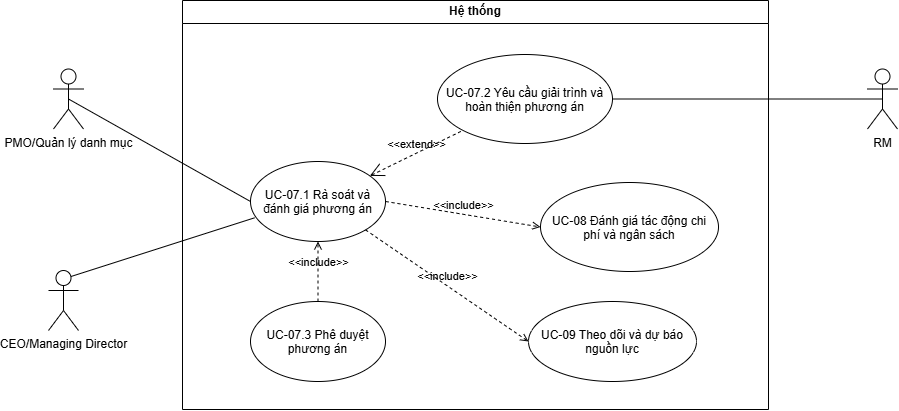

The diagram above was exported from draw.io. Its source (the exported page's mxGraphModel, read from the mxfile embedded in the PNG):
<mxGraphModel dx="1839" dy="864" grid="0" gridSize="10" guides="1" tooltips="1" connect="1" arrows="1" fold="1" page="1" pageScale="1" pageWidth="2000" pageHeight="1500" math="0" shadow="0">
  <root>
    <mxCell id="0" />
    <mxCell id="1" parent="0" />
    <mxCell id="kDp0PuJFuE2mq9xQdWDh-1" parent="1" style="swimlane;whiteSpace=wrap;html=1;" value="Hệ thống" vertex="1">
      <mxGeometry height="409" width="586" x="410" y="82" as="geometry" />
    </mxCell>
    <mxCell id="kDp0PuJFuE2mq9xQdWDh-4" parent="kDp0PuJFuE2mq9xQdWDh-1" style="ellipse;whiteSpace=wrap;html=1;shapeInside=1;" value="UC-07.1 Rà soát và đánh giá phương án&lt;div&gt;&lt;br&gt;&lt;/div&gt;" vertex="1">
      <mxGeometry height="80" width="135" x="68" y="161" as="geometry" />
    </mxCell>
    <mxCell id="kDp0PuJFuE2mq9xQdWDh-5" parent="kDp0PuJFuE2mq9xQdWDh-1" style="ellipse;whiteSpace=wrap;html=1;shapeInside=1;" value="&lt;div&gt;UC-08&amp;nbsp;&lt;span style=&quot;background-color: transparent; white-space: pre-wrap; text-decoration-line: inherit; color: light-dark(rgb(0, 0, 0), rgb(255, 255, 255));&quot;&gt;&lt;font style=&quot;&quot; face=&quot;Helvetica&quot;&gt;Đánh giá tác động chi phí và ngân sách&lt;/font&gt;&lt;/span&gt;&lt;/div&gt;" vertex="1">
      <mxGeometry height="89" width="178" x="358" y="182" as="geometry" />
    </mxCell>
    <mxCell id="kDp0PuJFuE2mq9xQdWDh-6" parent="kDp0PuJFuE2mq9xQdWDh-1" style="ellipse;whiteSpace=wrap;html=1;shapeInside=1;" value="&lt;div&gt;UC-09&amp;nbsp;&lt;span style=&quot;background-color: transparent; white-space: pre-wrap; text-decoration-line: inherit; color: light-dark(rgb(0, 0, 0), rgb(255, 255, 255));&quot;&gt;&lt;font style=&quot;&quot;&gt;Theo dõi và dự báo nguồn lực&lt;/font&gt;&lt;/span&gt;&lt;/div&gt;" vertex="1">
      <mxGeometry height="80" width="168" x="346" y="301" as="geometry" />
    </mxCell>
    <mxCell id="kDp0PuJFuE2mq9xQdWDh-7" parent="kDp0PuJFuE2mq9xQdWDh-1" style="ellipse;whiteSpace=wrap;html=1;shapeInside=1;" value="&lt;div&gt;UC-07.3 Phê duyệt phương án&lt;/div&gt;" vertex="1">
      <mxGeometry height="80" width="135" x="68" y="301" as="geometry" />
    </mxCell>
    <mxCell id="kDp0PuJFuE2mq9xQdWDh-8" edge="1" parent="kDp0PuJFuE2mq9xQdWDh-1" source="kDp0PuJFuE2mq9xQdWDh-7" style="edgeStyle=none;html=1;endArrow=open;verticalAlign=bottom;dashed=1;labelBackgroundColor=none;rounded=0;entryX=0.5;entryY=1;entryDx=0;entryDy=0;" target="kDp0PuJFuE2mq9xQdWDh-4" value="&amp;lt;&amp;lt;include&amp;gt;&amp;gt;">
      <mxGeometry relative="1" width="160" as="geometry">
        <mxPoint x="193" y="266" as="sourcePoint" />
        <mxPoint x="353" y="266" as="targetPoint" />
      </mxGeometry>
    </mxCell>
    <mxCell id="kDp0PuJFuE2mq9xQdWDh-9" edge="1" parent="kDp0PuJFuE2mq9xQdWDh-1" source="kDp0PuJFuE2mq9xQdWDh-4" style="edgeStyle=none;html=1;endArrow=open;verticalAlign=bottom;dashed=1;labelBackgroundColor=none;rounded=0;entryX=0;entryY=0.5;entryDx=0;entryDy=0;exitX=1;exitY=0.5;exitDx=0;exitDy=0;" target="kDp0PuJFuE2mq9xQdWDh-5" value="&amp;lt;&amp;lt;include&amp;gt;&amp;gt;">
      <mxGeometry relative="1" width="160" as="geometry">
        <mxPoint x="132" y="260" as="sourcePoint" />
        <mxPoint x="130" y="189" as="targetPoint" />
      </mxGeometry>
    </mxCell>
    <mxCell id="kDp0PuJFuE2mq9xQdWDh-10" edge="1" parent="kDp0PuJFuE2mq9xQdWDh-1" source="kDp0PuJFuE2mq9xQdWDh-4" style="edgeStyle=none;html=1;endArrow=open;verticalAlign=bottom;dashed=1;labelBackgroundColor=none;rounded=0;entryX=0;entryY=0.5;entryDx=0;entryDy=0;exitX=1;exitY=1;exitDx=0;exitDy=0;" target="kDp0PuJFuE2mq9xQdWDh-6" value="&amp;lt;&amp;lt;include&amp;gt;&amp;gt;">
      <mxGeometry relative="1" width="160" as="geometry">
        <mxPoint x="197" y="149" as="sourcePoint" />
        <mxPoint x="318" y="112" as="targetPoint" />
      </mxGeometry>
    </mxCell>
    <mxCell id="QRtjo4E3UWAsyoyUgKPZ-1" parent="kDp0PuJFuE2mq9xQdWDh-1" style="ellipse;whiteSpace=wrap;html=1;shapeInside=1;" value="&lt;div&gt;UC-07.2&amp;nbsp;&lt;span style=&quot;background-color: transparent; white-space: pre-wrap; text-decoration-line: inherit; color: light-dark(rgb(0, 0, 0), rgb(255, 255, 255));&quot;&gt;&lt;font style=&quot;&quot; face=&quot;Helvetica&quot;&gt;Yêu cầu giải trình và hoàn thiện phương án&lt;/font&gt;&lt;/span&gt;&lt;/div&gt;" vertex="1">
      <mxGeometry height="89" width="175" x="255" y="54" as="geometry" />
    </mxCell>
    <mxCell id="QRtjo4E3UWAsyoyUgKPZ-2" edge="1" parent="kDp0PuJFuE2mq9xQdWDh-1" source="kDp0PuJFuE2mq9xQdWDh-4" style="edgeStyle=none;html=1;startArrow=open;endArrow=none;startSize=12;verticalAlign=bottom;dashed=1;labelBackgroundColor=none;rounded=0;entryX=0;entryY=1;entryDx=0;entryDy=0;" target="QRtjo4E3UWAsyoyUgKPZ-1" value="&amp;lt;&amp;lt;extend&amp;gt;&amp;gt;">
      <mxGeometry relative="1" width="160" as="geometry">
        <mxPoint x="315" y="313" as="sourcePoint" />
        <mxPoint x="475" y="313" as="targetPoint" />
      </mxGeometry>
    </mxCell>
    <mxCell id="kDp0PuJFuE2mq9xQdWDh-2" parent="1" style="shape=umlActor;verticalLabelPosition=bottom;verticalAlign=top;html=1;outlineConnect=0;" value="PMO/Quản lý danh mục" vertex="1">
      <mxGeometry height="60" width="30" x="281" y="150.5" as="geometry" />
    </mxCell>
    <mxCell id="kDp0PuJFuE2mq9xQdWDh-3" parent="1" style="shape=umlActor;verticalLabelPosition=bottom;verticalAlign=top;html=1;outlineConnect=0;" value="CEO/Managing Director&lt;div&gt;&lt;br&gt;&lt;/div&gt;" vertex="1">
      <mxGeometry height="60" width="30" x="276" y="352" as="geometry" />
    </mxCell>
    <mxCell id="kDp0PuJFuE2mq9xQdWDh-12" edge="1" parent="1" source="kDp0PuJFuE2mq9xQdWDh-2" style="endArrow=none;html=1;rounded=0;exitX=0.5;exitY=0.5;exitDx=0;exitDy=0;exitPerimeter=0;entryX=0;entryY=0.5;entryDx=0;entryDy=0;" target="kDp0PuJFuE2mq9xQdWDh-4" value="">
      <mxGeometry height="50" relative="1" width="50" as="geometry">
        <mxPoint x="808" y="468" as="sourcePoint" />
        <mxPoint x="858" y="418" as="targetPoint" />
      </mxGeometry>
    </mxCell>
    <mxCell id="kDp0PuJFuE2mq9xQdWDh-13" edge="1" parent="1" source="kDp0PuJFuE2mq9xQdWDh-3" style="endArrow=none;html=1;rounded=0;exitX=0.75;exitY=0.1;exitDx=0;exitDy=0;exitPerimeter=0;entryX=0.03;entryY=0.704;entryDx=0;entryDy=0;entryPerimeter=0;" target="kDp0PuJFuE2mq9xQdWDh-4" value="">
      <mxGeometry height="50" relative="1" width="50" as="geometry">
        <mxPoint x="513" y="478" as="sourcePoint" />
        <mxPoint x="563" y="428" as="targetPoint" />
      </mxGeometry>
    </mxCell>
    <mxCell id="kDp0PuJFuE2mq9xQdWDh-14" parent="1" style="shape=umlActor;verticalLabelPosition=bottom;verticalAlign=top;html=1;outlineConnect=0;" value="RM&lt;div&gt;&lt;br&gt;&lt;/div&gt;" vertex="1">
      <mxGeometry height="60" width="30" x="1095" y="150.5" as="geometry" />
    </mxCell>
    <mxCell id="QRtjo4E3UWAsyoyUgKPZ-4" edge="1" parent="1" source="QRtjo4E3UWAsyoyUgKPZ-1" style="endArrow=none;html=1;rounded=0;entryX=0.5;entryY=0.5;entryDx=0;entryDy=0;entryPerimeter=0;exitX=1;exitY=0.5;exitDx=0;exitDy=0;" target="kDp0PuJFuE2mq9xQdWDh-14" value="">
      <mxGeometry height="50" relative="1" width="50" as="geometry">
        <mxPoint x="780" y="420" as="sourcePoint" />
        <mxPoint x="830" y="370" as="targetPoint" />
      </mxGeometry>
    </mxCell>
  </root>
</mxGraphModel>